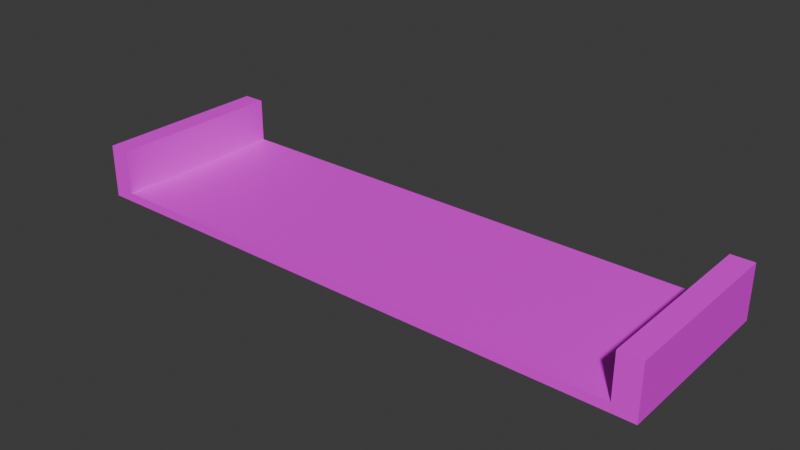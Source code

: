 # Source: CenterSideTextured.blend  (saved by Blender 4.5.88; exported with 4.5.12 LTS)
import bpy
from mathutils import Matrix  # noqa: F401  (used for matrix-valued properties, if any)

bpy.ops.wm.read_factory_settings(use_empty=True)
scene = bpy.context.scene
scene.name = 'Scene'

# ---- collections
col_collection = bpy.data.collections.new('Collection'); scene.collection.children.link(col_collection)

# ---- images (referenced by path relative to the original .blend; pixels are not part of the script)
import os
ASSET_DIR = os.environ.get("B2B_ASSET_DIR", "")  # directory of the original .blend (textures are referenced by path, not embedded)
HERE = os.path.dirname(os.path.abspath(__file__))  # packed textures are extracted next to this script under _unpacked/

def load_image(name, relpath, width, height, colorspace="sRGB"):
    """Load a texture the original file referenced (path relative to the .blend, or extracted next to this script)."""
    p = next((c for c in (os.path.join(HERE, relpath), os.path.join(ASSET_DIR, relpath)) if relpath and os.path.exists(c)), "")
    if p:
        img = bpy.data.images.load(p, check_existing=True)
        img.name = name
    else:  # same state as the original file: an image datablock whose file is absent (Cycles renders it pink)
        img = bpy.data.images.new(name, width, height)
        img.source = "FILE"
        img.filepath = "//" + (relpath or name)
    img.colorspace_settings.name = colorspace
    return img
img_concreteailighter_png = load_image('ConcreteAILighter.png', 'ConcreteAILighter.png', 1024, 1024, 'sRGB')
img_roadside_png = load_image('RoadSide.png', 'RoadSide.png', 1024, 1024, 'sRGB')

# ---- materials (node trees are filled in below, after node groups)
mat_concretelight = bpy.data.materials.new('ConcreteLight')
mat_concretelight.alpha_threshold = 0.0
mat_concretelight.roughness = 0.5
mat_concretelight.line_color = (0.0, 0.0, 0.0, 1.0)
mat_roadside = bpy.data.materials.new('RoadSide')

# ---- material node trees
mat_concretelight.use_nodes = True; mat_concretelight.node_tree.nodes.clear()
_N = mat_concretelight.node_tree.nodes; _L = mat_concretelight.node_tree.links
n0 = _N.new('ShaderNodeOutputMaterial'); n0.name = 'Material Output'; n0.location = (200, 100)
n1 = _N.new('ShaderNodeBsdfPrincipled'); n1.name = 'Principled BSDF'; n1.location = (-200, 100)
n1.inputs[3].default_value = 1.45
n2 = _N.new('ShaderNodeTexImage'); n2.name = 'Image Texture'; n2.location = (-490, 76)
n2.image = img_concreteailighter_png
_L.new(n1.outputs[0], n0.inputs[0])
_L.new(n2.outputs[0], n1.inputs[0])
n0.is_active_output = True
mat_roadside.use_nodes = True; mat_roadside.node_tree.nodes.clear()
_N = mat_roadside.node_tree.nodes; _L = mat_roadside.node_tree.links
n0 = _N.new('ShaderNodeBsdfPrincipled'); n0.name = 'Principled BSDF'; n0.location = (-200, 100)
n1 = _N.new('ShaderNodeOutputMaterial'); n1.name = 'Material Output'; n1.location = (200, 100)
n2 = _N.new('ShaderNodeTexImage'); n2.name = 'Image Texture'; n2.location = (-490, 76)
n2.image = img_roadside_png
_L.new(n0.outputs[0], n1.inputs[0])
_L.new(n2.outputs[0], n0.inputs[0])
n1.is_active_output = True

# ---- world
world_world = bpy.data.worlds.new('World'); scene.world = world_world
world_world.use_nodes = True; world_world.node_tree.nodes.clear()
_N = world_world.node_tree.nodes; _L = world_world.node_tree.links
n0 = _N.new('ShaderNodeOutputWorld'); n0.name = 'World Output'; n0.location = (200, 100)
n1 = _N.new('ShaderNodeBackground'); n1.name = 'Background'; n1.location = (-200, 100)
n1.inputs[0].default_value = (0.05088, 0.05088, 0.05088, 1.0)
_L.new(n1.outputs[0], n0.inputs[0])
n0.is_active_output = True
world_world.color = (0.05088, 0.05088, 0.05088)
world_world.sun_shadow_jitter_overblur = 0.0

# ---- meshes
me_cube = bpy.data.meshes.new('Cube')
me_cube.from_pydata([(6.0, 2.0, 6.0), (6.0, 2.0, 5.8), (6.0, -2.0, 6.0), (6.0, -2.0, 5.8), (-6.0, 2.0, 6.0), (-6.0, 2.0, 5.8), (-6.0, -2.0, 6.0), (-6.0, -2.0, 5.8), (6.5, 2.0, 6.0), (6.5, 2.0, 5.8), (6.5, -2.0, 6.0), (6.5, -2.0, 5.8), (6.0, 2.0, 7.0), (6.0, -2.0, 7.0), (6.5, 2.0, 7.0), (6.5, -2.0, 7.0), (-6.5, 2.0, 5.8), (-6.5, -2.0, 5.8), (-6.5, -2.0, 6.0), (-6.5, 2.0, 6.0), (-6.0, -2.0, 7.0), (-6.0, 2.0, 7.0), (-6.5, -2.0, 7.0), (-6.5, 2.0, 7.0), (6.0, 1.747, 6.0), (6.0, -1.747, 6.0), (-6.0, -1.747, 6.0), (-6.0, 1.747, 6.0)], [], [(25, 26, 6, 2), (3, 2, 6, 7), (7, 6, 18, 17), (5, 1, 3, 7), (2, 3, 11, 10), (5, 4, 0, 1), (9, 8, 10, 11), (1, 0, 8, 9), (3, 1, 9, 11), (10, 8, 14, 15), (12, 13, 15, 14), (2, 10, 15, 13), (0, 24, 25, 2, 13, 12), (8, 0, 12, 14), (17, 18, 19, 16), (5, 7, 17, 16), (4, 19, 23, 21), (4, 5, 16, 19), (20, 21, 23, 22), (6, 26, 27, 4, 21, 20), (19, 18, 22, 23), (18, 6, 20, 22), (24, 27, 26, 25), (0, 4, 27, 24)])
me_cube.polygons.foreach_set('material_index', [1, 0, 0, 0, 0, 0, 0, 0, 0, 0, 0, 0, 0, 0, 0, 0, 0, 0, 0, 0, 0, 0, 1, 1])
_uv = me_cube.uv_layers.new(name='UVMap')
_uv.uv.foreach_set('vector', [0.8966, 0.04209, 0.8966, 0.9652, 0.8368, 0.9652, 0.8368, 0.04209, 0.7077, 0.9615, 0.6923, 0.9615, 0.6923, 0.03846, 0.7077, 0.03846, 0.7077, 0.03846, 0.6923, 0.03846, 0.6923, 1.559e-08, 0.7077, 1.675e-08, 0.3077, 0.03846, 0.3077, 0.9615, 7.654e-10, 0.9615, 7.046e-08, 0.03846, 0.6923, 0.9615, 0.7077, 0.9615, 0.7077, 1.0, 0.6923, 1.0, 0.8, 0.9615, 0.7846, 0.9615, 0.7846, 0.03846, 0.8, 0.03846, 0.8923, 0.3077, 0.8769, 0.3077, 0.8769, 2.016e-09, 0.8923, 3.178e-09, 0.8, 0.03846, 0.7846, 0.03846, 0.7846, -1.412e-08, 0.8, -1.296e-08, 7.654e-10, 0.9615, 0.3077, 0.9615, 0.3077, 1.0, -2.138e-09, 1.0, 0.8769, 2.016e-09, 0.8769, 0.3077, 0.8, 0.3077, 0.8, -3.791e-09, 0.8923, 0.3077, 0.8923, 0.0, 0.9308, 0.0, 0.9308, 0.3077, 0.6923, 0.9615, 0.6923, 1.0, 0.6154, 1.0, 0.6154, 0.9615, 0.8769, 0.6154, 0.8769, 0.6349, 0.8769, 0.9036, 0.8769, 0.9231, 0.8, 0.9231, 0.8, 0.6154, 0.7846, -1.412e-08, 0.7846, 0.03846, 0.7077, 0.03846, 0.7077, -1.993e-08, 0.8923, 0.6154, 0.8769, 0.6154, 0.8769, 0.3077, 0.8923, 0.3077, 0.3077, 0.03846, 7.046e-08, 0.03846, 7.336e-08, 5.538e-15, 0.3077, 2.323e-08, 0.7846, 0.9615, 0.7846, 1.0, 0.7077, 1.0, 0.7077, 0.9615, 0.7846, 0.9615, 0.8, 0.9615, 0.8, 1.0, 0.7846, 1.0, 0.9308, 0.3077, 0.9308, 0.6154, 0.8923, 0.6154, 0.8923, 0.3077, 0.9538, 0.6154, 0.9538, 0.6349, 0.9538, 0.9036, 0.9538, 0.9231, 0.8769, 0.9231, 0.8769, 0.6154, 0.8769, 0.3077, 0.8769, 0.6154, 0.8, 0.6154, 0.8, 0.3077, 0.6923, 1.559e-08, 0.6923, 0.03846, 0.6154, 0.03846, 0.6154, 9.78e-09, 0.5959, 8.309e-09, 0.5959, 0.9231, 0.3272, 0.9231, 0.3272, -1.198e-08, 0.8971, 0.01473, 0.8971, 0.9378, 0.8403, 0.9378, 0.8403, 0.01473])
me_cube.materials.append(mat_concretelight)
me_cube.materials.append(mat_roadside)
me_cube.use_mirror_vertex_groups = False
me_cube.update()

# ---- objects
ob_cube = bpy.data.objects.new('Cube', me_cube)

# ---- transforms, parenting, visibility, modifiers, constraints
ob_cube.location = (0.0, 0.0, 0.0)
ob_cube.lock_rotations_4d = False
ob_cube.empty_display_type = 'ARROWS'
ob_cube.lineart.crease_threshold = 0.0

# ---- collection membership
col_collection.objects.link(ob_cube)

# ---- scene / render settings (as saved in the file)
scene.frame_start = 1; scene.frame_end = 250; scene.frame_set(39)
scene.render.engine = 'BLENDER_EEVEE_NEXT'
bpy.context.view_layer.update()

# ---- added for rendering (the .blend has no active camera and no usable light): camera, sun
cam_auto = bpy.data.cameras.new('AutoCamera')
cam_auto.lens = 50.0
cam_auto.sensor_width = 36.0
cam_auto.clip_end = 1000.0
ob_auto_camera = bpy.data.objects.new('AutoCamera', cam_auto)
scene.collection.objects.link(ob_auto_camera)
ob_auto_camera.location = (12.6333, -15.16, 16.5066)
ob_auto_camera.rotation_euler = (1.09748, -7.21219e-08, 0.694738)
scene.camera = ob_auto_camera
light_auto_sun = bpy.data.lights.new('AutoSun', 'SUN')
light_auto_sun.energy = 3.0
light_auto_sun.angle = 0.0523599
ob_auto_sun = bpy.data.objects.new('AutoSun', light_auto_sun)
scene.collection.objects.link(ob_auto_sun)
ob_auto_sun.rotation_euler = (0.872665, 0.174533, 0.523599)
bpy.context.view_layer.update()
